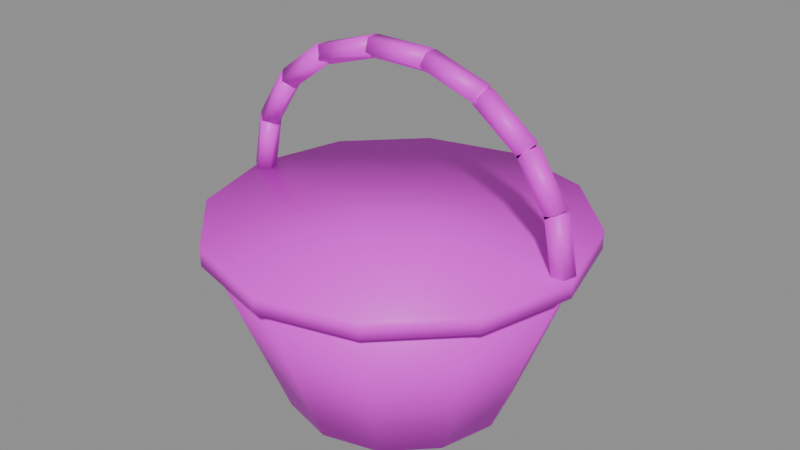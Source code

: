 # Source: cesta.blend  (saved by Blender 5.2.45; exported with 4.5.12 LTS)
import bpy
from mathutils import Matrix  # noqa: F401  (used for matrix-valued properties, if any)

bpy.ops.wm.read_factory_settings(use_empty=True)
scene = bpy.context.scene
scene.name = 'Scene'

# ---- images (referenced by path relative to the original .blend; pixels are not part of the script)
import os
ASSET_DIR = os.environ.get("B2B_ASSET_DIR", "")  # directory of the original .blend (textures are referenced by path, not embedded)
HERE = os.path.dirname(os.path.abspath(__file__))  # packed textures are extracted next to this script under _unpacked/

def load_image(name, relpath, width, height, colorspace="sRGB"):
    """Load a texture the original file referenced (path relative to the .blend, or extracted next to this script)."""
    p = next((c for c in (os.path.join(HERE, relpath), os.path.join(ASSET_DIR, relpath)) if relpath and os.path.exists(c)), "")
    if p:
        img = bpy.data.images.load(p, check_existing=True)
        img.name = name
    else:  # same state as the original file: an image datablock whose file is absent (Cycles renders it pink)
        img = bpy.data.images.new(name, width, height)
        img.source = "FILE"
        img.filepath = "//" + (relpath or name)
    img.colorspace_settings.name = colorspace
    return img
img_mimbre_png = load_image('mimbre.png', 'mimbre.png', 1024, 1024, 'sRGB')

# ---- materials (node trees are filled in below, after node groups)
mat_cesta = bpy.data.materials.new('cesta')

# ---- material node trees
mat_cesta.use_nodes = True; mat_cesta.node_tree.nodes.clear()
_N = mat_cesta.node_tree.nodes; _L = mat_cesta.node_tree.links
n0 = _N.new('ShaderNodeBsdfPrincipled'); n0.name = 'Principled BSDF'; n0.location = (-200, 100)
n0.inputs[10].default_value = 0.005
n1 = _N.new('ShaderNodeOutputMaterial'); n1.name = 'Material Output'; n1.location = (200, 100)
n2 = _N.new('ShaderNodeTexImage'); n2.name = 'Image Texture'; n2.location = (0, 0)
n2.image = img_mimbre_png
_L.new(n0.outputs[0], n1.inputs[0])
_L.new(n2.outputs[0], n0.inputs[0])
n1.is_active_output = True

# ---- meshes
me_cesta = bpy.data.meshes.new('cesta')
me_cesta.from_pydata([(0.0, 0.12, 0.0), (-0.06, 0.1039, 0.0), (-0.1039, 0.06, 0.0), (-0.12, 7.348e-18, 0.0), (-0.1039, -0.06, 0.0), (-0.06, -0.1039, 0.0), (-1.47e-17, -0.12, 0.0), (0.06, -0.1039, 0.0), (0.1039, -0.06, 0.0), (0.12, -2.204e-17, 0.0), (0.1039, 0.06, 0.0), (0.06, 0.1039, 0.0), (0.0, 0.19, 0.18), (-0.095, 0.1645, 0.18), (-0.1645, 0.095, 0.18), (-0.19, 1.163e-17, 0.18), (-0.1645, -0.095, 0.18), (-0.095, -0.1645, 0.18), (-2.327e-17, -0.19, 0.18), (0.095, -0.1645, 0.18), (0.1645, -0.095, 0.18), (0.19, -3.49e-17, 0.18), (0.1645, 0.095, 0.18), (0.095, 0.1645, 0.18), (0.0, 0.2, 0.18), (-0.1, 0.1732, 0.18), (-0.1732, 0.1, 0.18), (-0.2, 1.225e-17, 0.18), (-0.1732, -0.1, 0.18), (-0.1, -0.1732, 0.18), (-2.449e-17, -0.2, 0.18), (0.1, -0.1732, 0.18), (0.1732, -0.1, 0.18), (0.2, -3.674e-17, 0.18), (0.1732, 0.1, 0.18), (0.1, 0.1732, 0.18), (0.0, 0.2, 0.2), (-0.1, 0.1732, 0.2), (-0.1732, 0.1, 0.2), (-0.2, 1.225e-17, 0.2), (-0.1732, -0.1, 0.2), (-0.1, -0.1732, 0.2), (-2.449e-17, -0.2, 0.2), (0.1, -0.1732, 0.2), (0.1732, -0.1, 0.2), (0.2, -3.674e-17, 0.2), (0.1732, 0.1, 0.2), (0.1, 0.1732, 0.2), (0.19, 0.012, 0.2), (0.1788, 0.003708, 0.1978), (0.1831, -0.009708, 0.1986), (0.1969, -0.009708, 0.2014), (0.2012, 0.003708, 0.2022), (0.1785, 0.012, 0.2581), (0.1673, 0.003708, 0.2559), (0.1716, -0.009708, 0.2568), (0.1855, -0.009708, 0.2595), (0.1897, 0.003708, 0.2604), (0.1785, 0.012, 0.2581), (0.169, 0.003708, 0.252), (0.1726, -0.009708, 0.2543), (0.1845, -0.009708, 0.262), (0.1881, 0.003708, 0.2643), (0.1455, 0.012, 0.3093), (0.136, 0.003708, 0.3031), (0.1396, -0.009708, 0.3054), (0.1515, -0.009708, 0.3131), (0.1551, 0.003708, 0.3155), (0.1455, 0.012, 0.3093), (0.1387, 0.003708, 0.3001), (0.1413, -0.009708, 0.3036), (0.1498, -0.009708, 0.3149), (0.1524, 0.003708, 0.3184), (0.095, 0.012, 0.3472), (0.08815, 0.003708, 0.3381), (0.09077, -0.009708, 0.3416), (0.09923, -0.009708, 0.3529), (0.1019, 0.003708, 0.3564), (0.09128, 0.0, 0.3358), (0.09385, -0.01141, 0.3437), (0.09801, -0.007053, 0.3565), (0.09801, 0.007053, 0.3565), (0.09385, 0.01141, 0.3437), (0.02928, 0.0, 0.356), (0.03184, -0.01141, 0.3639), (0.036, -0.007053, 0.3766), (0.036, 0.007053, 0.3766), (0.03184, 0.01141, 0.3639), (0.03299, 0.0, 0.3554), (0.03299, -0.01141, 0.3637), (0.03299, -0.007053, 0.3771), (0.03299, 0.007053, 0.3771), (0.03299, 0.01141, 0.3637), (-0.03299, 0.0, 0.3554), (-0.03299, -0.01141, 0.3637), (-0.03299, -0.007053, 0.3771), (-0.03299, 0.007053, 0.3771), (-0.03299, 0.01141, 0.3637), (-0.02928, 0.0, 0.356), (-0.03184, -0.01141, 0.3639), (-0.036, -0.007053, 0.3766), (-0.036, 0.007053, 0.3766), (-0.03184, 0.01141, 0.3639), (-0.09128, 0.0, 0.3358), (-0.09385, -0.01141, 0.3437), (-0.09801, -0.007053, 0.3565), (-0.09801, 0.007053, 0.3565), (-0.09385, 0.01141, 0.3437), (-0.095, -0.012, 0.3472), (-0.1019, -0.003708, 0.3564), (-0.09923, 0.009708, 0.3529), (-0.09077, 0.009708, 0.3416), (-0.08815, -0.003708, 0.3381), (-0.1455, -0.012, 0.3093), (-0.1524, -0.003708, 0.3184), (-0.1498, 0.009708, 0.3149), (-0.1413, 0.009708, 0.3036), (-0.1387, -0.003708, 0.3001), (-0.1455, -0.012, 0.3093), (-0.1551, -0.003708, 0.3155), (-0.1515, 0.009708, 0.3131), (-0.1396, 0.009708, 0.3054), (-0.136, -0.003708, 0.3031), (-0.1785, -0.012, 0.2581), (-0.1881, -0.003708, 0.2643), (-0.1845, 0.009708, 0.262), (-0.1726, 0.009708, 0.2543), (-0.169, -0.003708, 0.252), (-0.1785, -0.012, 0.2581), (-0.1897, -0.003708, 0.2604), (-0.1855, 0.009708, 0.2595), (-0.1716, 0.009708, 0.2568), (-0.1673, -0.003708, 0.2559), (-0.19, -0.012, 0.2), (-0.2012, -0.003708, 0.2022), (-0.1969, 0.009708, 0.2014), (-0.1831, 0.009708, 0.1986), (-0.1788, -0.003708, 0.1978)], [], [(0, 1, 13, 12), (1, 2, 14, 13), (2, 3, 15, 14), (3, 4, 16, 15), (4, 5, 17, 16), (5, 6, 18, 17), (6, 7, 19, 18), (7, 8, 20, 19), (8, 9, 21, 20), (9, 10, 22, 21), (10, 11, 23, 22), (11, 0, 12, 23), (11, 10, 9, 8, 7, 6, 5, 4, 3, 2, 1, 0), (12, 13, 14, 15, 16, 17, 18, 19, 20, 21, 22, 23), (24, 25, 37, 36), (25, 26, 38, 37), (26, 27, 39, 38), (27, 28, 40, 39), (28, 29, 41, 40), (29, 30, 42, 41), (30, 31, 43, 42), (31, 32, 44, 43), (32, 33, 45, 44), (33, 34, 46, 45), (34, 35, 47, 46), (35, 24, 36, 47), (35, 34, 33, 32, 31, 30, 29, 28, 27, 26, 25, 24), (36, 37, 38, 39, 40, 41, 42, 43, 44, 45, 46, 47), (48, 49, 54, 53), (49, 50, 55, 54), (50, 51, 56, 55), (51, 52, 57, 56), (52, 48, 53, 57), (52, 51, 50, 49, 48), (53, 54, 55, 56, 57), (58, 59, 64, 63), (59, 60, 65, 64), (60, 61, 66, 65), (61, 62, 67, 66), (62, 58, 63, 67), (62, 61, 60, 59, 58), (63, 64, 65, 66, 67), (68, 69, 74, 73), (69, 70, 75, 74), (70, 71, 76, 75), (71, 72, 77, 76), (72, 68, 73, 77), (72, 71, 70, 69, 68), (73, 74, 75, 76, 77), (78, 79, 84, 83), (79, 80, 85, 84), (80, 81, 86, 85), (81, 82, 87, 86), (82, 78, 83, 87), (82, 81, 80, 79, 78), (83, 84, 85, 86, 87), (88, 89, 94, 93), (89, 90, 95, 94), (90, 91, 96, 95), (91, 92, 97, 96), (92, 88, 93, 97), (92, 91, 90, 89, 88), (93, 94, 95, 96, 97), (98, 99, 104, 103), (99, 100, 105, 104), (100, 101, 106, 105), (101, 102, 107, 106), (102, 98, 103, 107), (102, 101, 100, 99, 98), (103, 104, 105, 106, 107), (108, 109, 114, 113), (109, 110, 115, 114), (110, 111, 116, 115), (111, 112, 117, 116), (112, 108, 113, 117), (112, 111, 110, 109, 108), (113, 114, 115, 116, 117), (118, 119, 124, 123), (119, 120, 125, 124), (120, 121, 126, 125), (121, 122, 127, 126), (122, 118, 123, 127), (122, 121, 120, 119, 118), (123, 124, 125, 126, 127), (128, 129, 134, 133), (129, 130, 135, 134), (130, 131, 136, 135), (131, 132, 137, 136), (132, 128, 133, 137), (132, 131, 130, 129, 128), (133, 134, 135, 136, 137)])
me_cesta.polygons.foreach_set('use_smooth', [True] * 91)
_uv = me_cesta.uv_layers.new(name='Float2')
_uv.uv.foreach_set('vector', [0.156, 0.084, 0.0151, 0.07275, 0.02391, 0.4752, 0.247, 0.493, 0.0151, 0.07275, -0.1298, 0.042, -0.2056, 0.4265, 0.02391, 0.4752, -0.1298, 0.042, -0.24, 5.144e-18, -0.38, 0.36, -0.2056, 0.4265, -0.24, 5.144e-18, -0.2858, -0.042, -0.4526, 0.2935, -0.38, 0.36, -0.2858, -0.042, -0.2551, -0.07275, -0.4039, 0.2448, -0.4526, 0.2935, -0.2551, -0.07275, -0.156, -0.084, -0.247, 0.227, -0.4039, 0.2448, -0.156, -0.084, -0.0151, -0.07275, -0.02391, 0.2448, -0.247, 0.227, -0.0151, -0.07275, 0.1298, -0.042, 0.2056, 0.2935, -0.02391, 0.2448, 0.1298, -0.042, 0.24, -1.543e-17, 0.38, 0.36, 0.2056, 0.2935, 0.24, -1.543e-17, 0.2858, 0.042, 0.4526, 0.4265, 0.38, 0.36, 0.2858, 0.042, 0.2551, 0.07275, 0.4039, 0.4752, 0.4526, 0.4265, 0.2551, 0.07275, 0.156, 0.084, 0.247, 0.493, 0.4039, 0.4752, 0.2551, 0.07275, 0.2858, 0.042, 0.24, -1.543e-17, 0.1298, -0.042, -0.0151, -0.07275, -0.156, -0.084, -0.2551, -0.07275, -0.2858, -0.042, -0.24, 5.144e-18, -0.1298, 0.042, 0.0151, 0.07275, 0.156, 0.084, 0.247, 0.493, 0.02391, 0.4752, -0.2056, 0.4265, -0.38, 0.36, -0.4526, 0.2935, -0.4039, 0.2448, -0.247, 0.227, -0.02391, 0.2448, 0.2056, 0.2935, 0.38, 0.36, 0.4526, 0.4265, 0.4039, 0.4752, 0.26, 0.5, 0.02517, 0.4812, 0.02517, 0.5212, 0.26, 0.54, 0.02517, 0.4812, -0.2164, 0.43, -0.2164, 0.47, 0.02517, 0.5212, -0.2164, 0.43, -0.4, 0.36, -0.4, 0.4, -0.2164, 0.47, -0.4, 0.36, -0.4764, 0.29, -0.4764, 0.33, -0.4, 0.4, -0.4764, 0.29, -0.4252, 0.2388, -0.4252, 0.2788, -0.4764, 0.33, -0.4252, 0.2388, -0.26, 0.22, -0.26, 0.26, -0.4252, 0.2788, -0.26, 0.22, -0.02517, 0.2388, -0.02517, 0.2788, -0.26, 0.26, -0.02517, 0.2388, 0.2164, 0.29, 0.2164, 0.33, -0.02517, 0.2788, 0.2164, 0.29, 0.4, 0.36, 0.4, 0.4, 0.2164, 0.33, 0.4, 0.36, 0.4764, 0.43, 0.4764, 0.47, 0.4, 0.4, 0.4764, 0.43, 0.4252, 0.4812, 0.4252, 0.5212, 0.4764, 0.47, 0.4252, 0.4812, 0.26, 0.5, 0.26, 0.54, 0.4252, 0.5212, 0.4252, 0.4812, 0.4764, 0.43, 0.4, 0.36, 0.2164, 0.29, -0.02517, 0.2388, -0.26, 0.22, -0.4252, 0.2388, -0.4764, 0.29, -0.4, 0.36, -0.2164, 0.43, 0.02517, 0.4812, 0.26, 0.5, 0.26, 0.54, 0.02517, 0.5212, -0.2164, 0.47, -0.4, 0.4, -0.4764, 0.33, -0.4252, 0.2788, -0.26, 0.26, -0.02517, 0.2788, 0.2164, 0.33, 0.4, 0.4, 0.4764, 0.47, 0.4252, 0.5212, 0.3956, 0.4084, 0.3624, 0.3982, 0.3395, 0.5145, 0.3727, 0.5247, 0.3624, 0.3982, 0.3535, 0.3905, 0.3306, 0.5068, 0.3395, 0.5145, 0.3535, 0.3905, 0.3812, 0.3959, 0.3583, 0.5122, 0.3306, 0.5068, 0.3812, 0.3959, 0.4072, 0.407, 0.3843, 0.5233, 0.3583, 0.5122, 0.4072, 0.407, 0.3956, 0.4084, 0.3727, 0.5247, 0.3843, 0.5233, 0.4072, 0.407, 0.3812, 0.3959, 0.3535, 0.3905, 0.3624, 0.3982, 0.3956, 0.4084, 0.3727, 0.5247, 0.3395, 0.5145, 0.3306, 0.5068, 0.3583, 0.5122, 0.3843, 0.5233, 0.3727, 0.5247, 0.3427, 0.5065, 0.2767, 0.6088, 0.3067, 0.6269, 0.3427, 0.5065, 0.3326, 0.5018, 0.2666, 0.6041, 0.2767, 0.6088, 0.3326, 0.5018, 0.3563, 0.5171, 0.2903, 0.6194, 0.2666, 0.6041, 0.3563, 0.5171, 0.3811, 0.5313, 0.3151, 0.6335, 0.2903, 0.6194, 0.3811, 0.5313, 0.3727, 0.5247, 0.3067, 0.6269, 0.3151, 0.6335, 0.3811, 0.5313, 0.3563, 0.5171, 0.3326, 0.5018, 0.3427, 0.5065, 0.3727, 0.5247, 0.3067, 0.6269, 0.2767, 0.6088, 0.2666, 0.6041, 0.2903, 0.6194, 0.3151, 0.6335, 0.3067, 0.6269, 0.2822, 0.6029, 0.1811, 0.6788, 0.2056, 0.7028, 0.2822, 0.6029, 0.27, 0.6005, 0.1689, 0.6764, 0.1811, 0.6788, 0.27, 0.6005, 0.2869, 0.623, 0.1858, 0.6989, 0.1689, 0.6764, 0.2869, 0.623, 0.3096, 0.6394, 0.2085, 0.7153, 0.1858, 0.6989, 0.3096, 0.6394, 0.3067, 0.6269, 0.2056, 0.7028, 0.2085, 0.7153, 0.3096, 0.6394, 0.2869, 0.623, 0.27, 0.6005, 0.2822, 0.6029, 0.3067, 0.6269, 0.2056, 0.7028, 0.1811, 0.6788, 0.1689, 0.6764, 0.1858, 0.6989, 0.2085, 0.7153, 0.1826, 0.6716, 0.1729, 0.6794, 0.04885, 0.7198, 0.05855, 0.712, 0.1729, 0.6794, 0.1868, 0.708, 0.06283, 0.7484, 0.04885, 0.7198, 0.1868, 0.708, 0.2052, 0.7178, 0.08117, 0.7582, 0.06283, 0.7484, 0.2052, 0.7178, 0.2025, 0.6954, 0.07853, 0.7358, 0.08117, 0.7582, 0.2025, 0.6954, 0.1826, 0.6716, 0.05855, 0.712, 0.07853, 0.7358, 0.2025, 0.6954, 0.2052, 0.7178, 0.1868, 0.708, 0.1729, 0.6794, 0.1826, 0.6716, 0.05855, 0.712, 0.04885, 0.7198, 0.06283, 0.7484, 0.08117, 0.7582, 0.07853, 0.7358, 0.06599, 0.7108, 0.05115, 0.7194, -0.08082, 0.7194, -0.06599, 0.7108, 0.05115, 0.7194, 0.05682, 0.7493, -0.07516, 0.7493, -0.08082, 0.7194, 0.05682, 0.7493, 0.07516, 0.7592, -0.05682, 0.7592, -0.07516, 0.7493, 0.07516, 0.7592, 0.08082, 0.7354, -0.05115, 0.7354, -0.05682, 0.7592, 0.08082, 0.7354, 0.06599, 0.7108, -0.06599, 0.7108, -0.05115, 0.7354, 0.08082, 0.7354, 0.07516, 0.7592, 0.05682, 0.7493, 0.05115, 0.7194, 0.06599, 0.7108, -0.06599, 0.7108, -0.08082, 0.7194, -0.07516, 0.7493, -0.05682, 0.7592, -0.05115, 0.7354, -0.05855, 0.712, -0.07853, 0.7198, -0.2025, 0.6794, -0.1826, 0.6716, -0.07853, 0.7198, -0.08117, 0.7484, -0.2052, 0.708, -0.2025, 0.6794, -0.08117, 0.7484, -0.06283, 0.7582, -0.1868, 0.7178, -0.2052, 0.708, -0.06283, 0.7582, -0.04885, 0.7358, -0.1729, 0.6954, -0.1868, 0.7178, -0.04885, 0.7358, -0.05855, 0.712, -0.1826, 0.6716, -0.1729, 0.6954, -0.04885, 0.7358, -0.06283, 0.7582, -0.08117, 0.7484, -0.07853, 0.7198, -0.05855, 0.712, -0.1826, 0.6716, -0.2025, 0.6794, -0.2052, 0.708, -0.1868, 0.7178, -0.1729, 0.6954, -0.2056, 0.686, -0.2085, 0.7101, -0.3096, 0.6342, -0.3067, 0.6101, -0.2085, 0.7101, -0.1858, 0.7125, -0.2869, 0.6366, -0.3096, 0.6342, -0.1858, 0.7125, -0.1689, 0.69, -0.27, 0.6141, -0.2869, 0.6366, -0.1689, 0.69, -0.1811, 0.6736, -0.2822, 0.5977, -0.27, 0.6141, -0.1811, 0.6736, -0.2056, 0.686, -0.3067, 0.6101, -0.2822, 0.5977, -0.1811, 0.6736, -0.1689, 0.69, -0.1858, 0.7125, -0.2085, 0.7101, -0.2056, 0.686, -0.3067, 0.6101, -0.3096, 0.6342, -0.2869, 0.6366, -0.27, 0.6141, -0.2822, 0.5977, -0.3067, 0.6101, -0.3151, 0.6283, -0.3811, 0.5261, -0.3727, 0.5079, -0.3151, 0.6283, -0.2903, 0.633, -0.3563, 0.5307, -0.3811, 0.5261, -0.2903, 0.633, -0.2666, 0.6177, -0.3326, 0.5154, -0.3563, 0.5307, -0.2666, 0.6177, -0.2767, 0.6036, -0.3427, 0.5013, -0.3326, 0.5154, -0.2767, 0.6036, -0.3067, 0.6101, -0.3727, 0.5079, -0.3427, 0.5013, -0.2767, 0.6036, -0.2666, 0.6177, -0.2903, 0.633, -0.3151, 0.6283, -0.3067, 0.6101, -0.3727, 0.5079, -0.3811, 0.5261, -0.3563, 0.5307, -0.3326, 0.5154, -0.3427, 0.5013, -0.3727, 0.5079, -0.3843, 0.5181, -0.4072, 0.4018, -0.3956, 0.3916, -0.3843, 0.5181, -0.3583, 0.5258, -0.3812, 0.4095, -0.4072, 0.4018, -0.3583, 0.5258, -0.3306, 0.5204, -0.3535, 0.4041, -0.3812, 0.4095, -0.3306, 0.5204, -0.3395, 0.5093, -0.3624, 0.393, -0.3535, 0.4041, -0.3395, 0.5093, -0.3727, 0.5079, -0.3956, 0.3916, -0.3624, 0.393, -0.3395, 0.5093, -0.3306, 0.5204, -0.3583, 0.5258, -0.3843, 0.5181, -0.3727, 0.5079, -0.3956, 0.3916, -0.4072, 0.4018, -0.3812, 0.4095, -0.3535, 0.4041, -0.3624, 0.393])
me_cesta.materials.append(mat_cesta)
me_cesta.update()

# ---- objects
ob_cesta = bpy.data.objects.new('cesta', me_cesta)

# ---- transforms, parenting, visibility, modifiers, constraints
ob_cesta.location = (0.0, 0.0, 0.0)

# ---- collection membership
scene.collection.objects.link(ob_cesta)

# ---- scene / render settings (as saved in the file)
scene.frame_start = 1; scene.frame_end = 250; scene.frame_set(1)
scene.render.engine = 'BLENDER_EEVEE_NEXT'
scene.render.bake_bias = 0.0
scene.render.bake_samples = 0
scene.render.compositor_device = 'GPU'
scene.eevee.use_volume_custom_range = False
scene.eevee.fast_gi_thickness_near = 0.1
scene.eevee.fast_gi_thickness_far = 0.0
scene.eevee.ray_tracing_options.screen_trace_thickness = 0.1
bpy.context.view_layer.update()

# ---- added for rendering (the .blend has no active camera and no usable light): camera, sun + grey world if the file has none
cam_auto = bpy.data.cameras.new('AutoCamera')
cam_auto.lens = 50.0
cam_auto.sensor_width = 36.0
cam_auto.clip_end = 1000.0
ob_auto_camera = bpy.data.objects.new('AutoCamera', cam_auto)
scene.collection.objects.link(ob_auto_camera)
ob_auto_camera.location = (0.630339, -0.756407, 0.692834)
ob_auto_camera.rotation_euler = (1.09748, -7.21219e-08, 0.694738)
scene.camera = ob_auto_camera
light_auto_sun = bpy.data.lights.new('AutoSun', 'SUN')
light_auto_sun.energy = 3.0
light_auto_sun.angle = 0.0523599
ob_auto_sun = bpy.data.objects.new('AutoSun', light_auto_sun)
scene.collection.objects.link(ob_auto_sun)
ob_auto_sun.rotation_euler = (0.872665, 0.174533, 0.523599)
if scene.world is None:
    world_auto = bpy.data.worlds.new('AutoWorld')
    world_auto.color = (0.3, 0.3, 0.3)
    scene.world = world_auto
bpy.context.view_layer.update()
